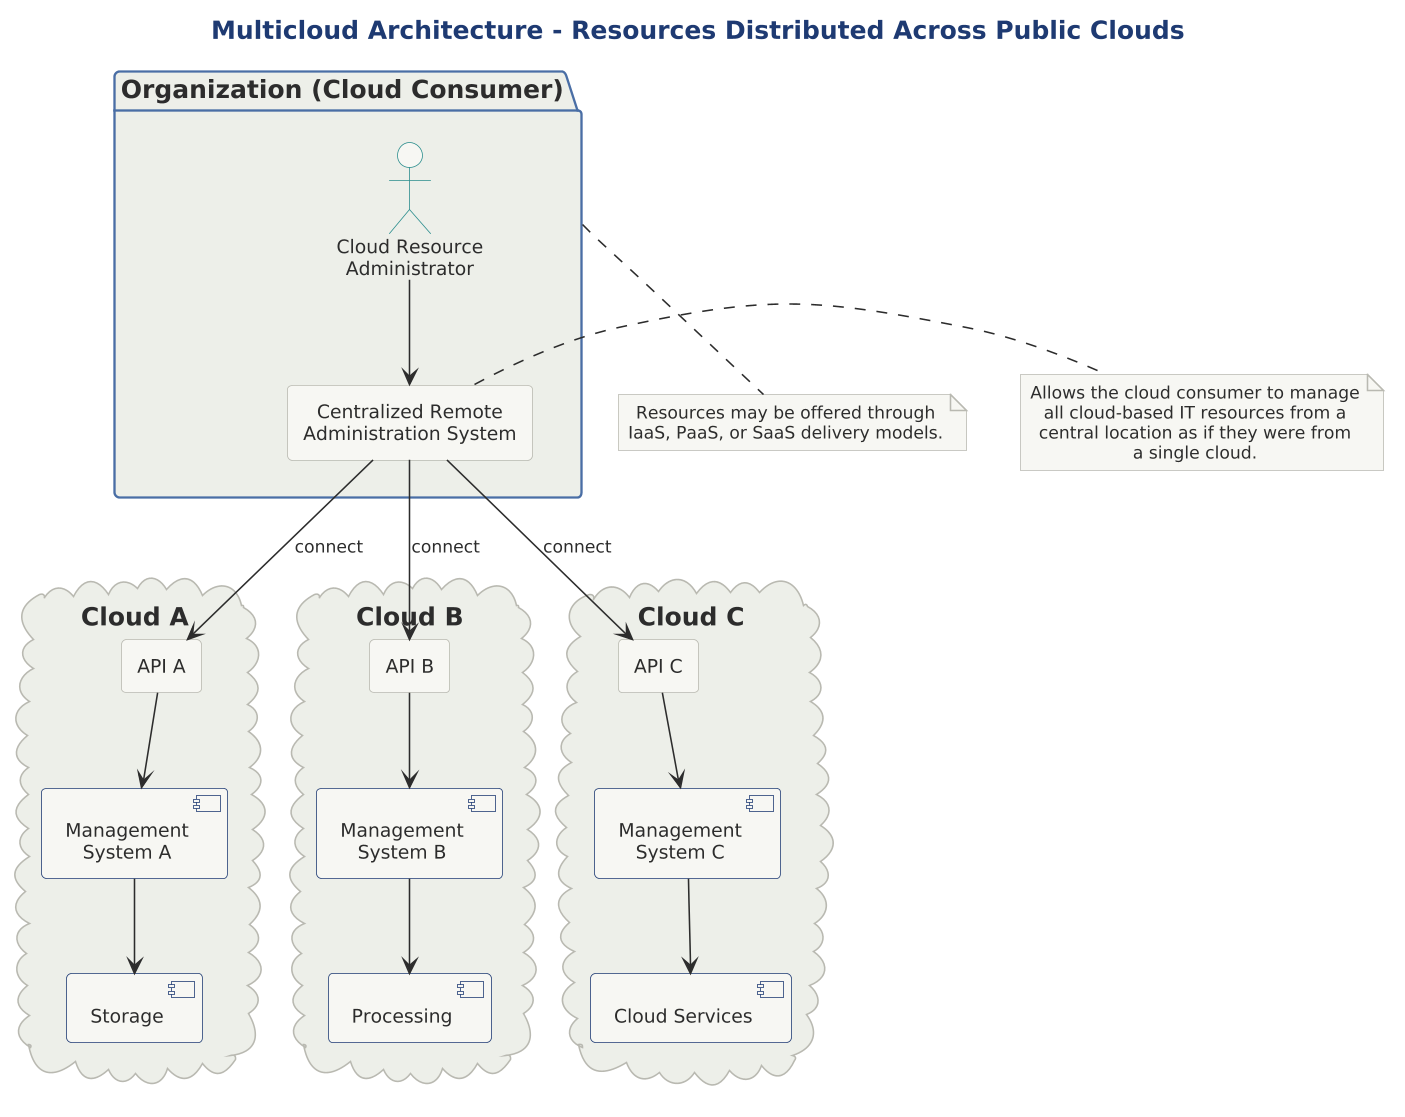

The diagram above was rendered by PlantUML. Its source (embedded in the PNG):
@startuml

scale 1.5625



title Multicloud Architecture - Resources Distributed Across Public Clouds

!include ../../../../../../tooling/styles/plantuml/structural/deployment-diagram-style.iuml

package "Organization (Cloud Consumer)" as Org {
  actor "Cloud Resource\nAdministrator" as CRA
  rectangle "Centralized Remote\nAdministration System" as CRAS
}

cloud "Cloud A" as CA {
  component "Storage" as StorageA
  component "Management\nSystem A" as MSA
  rectangle "API A" as APIA
}

cloud "Cloud B" as CB {
  component "Processing" as ProcB
  component "Management\nSystem B" as MSB
  rectangle "API B" as APIB
}

cloud "Cloud C" as CC {
  component "Cloud Services" as SvcC
  component "Management\nSystem C" as MSC
  rectangle "API C" as APIC
}

CRA --> CRAS
CRAS --> APIA : connect
CRAS --> APIB : connect
CRAS --> APIC : connect
APIA --> MSA
APIB --> MSB
APIC --> MSC
MSA --> StorageA
MSB --> ProcB
MSC --> SvcC

note bottom of Org
  Resources may be offered through
  IaaS, PaaS, or SaaS delivery models.
end note

note right of CRAS
  Allows the cloud consumer to manage
  all cloud-based IT resources from a
  central location as if they were from
  a single cloud.
end note

@enduml